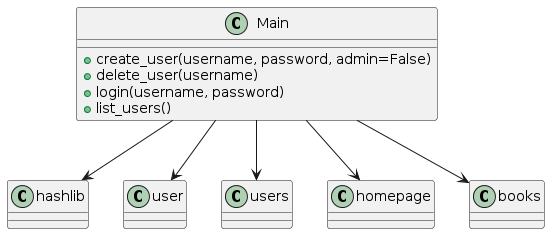

The diagram above was rendered by PlantUML. Its source (embedded in the PNG):
@startuml
class hashlib
class user
class users
class homepage
class books

class Main {
    +create_user(username, password, admin=False)
    +delete_user(username)
    +login(username, password)
    +list_users()
}

Main --> hashlib
Main --> user
Main --> users
Main --> homepage
Main --> books
@enduml